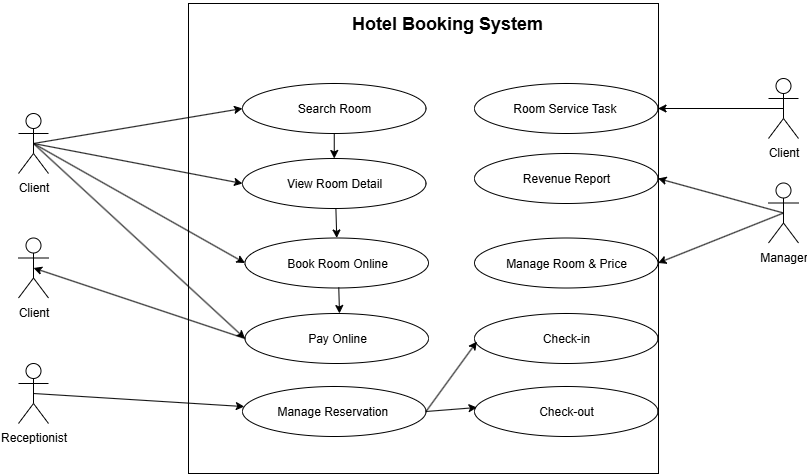

The diagram above was exported from draw.io. Its source (the exported page's mxGraphModel, read from the mxfile embedded in the PNG):
<mxGraphModel dx="1895" dy="2136" grid="1" gridSize="10" guides="1" tooltips="1" connect="1" arrows="1" fold="1" page="1" pageScale="1" pageWidth="850" pageHeight="1100" math="0" shadow="0">
  <root>
    <mxCell id="0" />
    <mxCell id="1" parent="0" />
    <mxCell id="g4NdSN-ebCG9v2U7Fx2P-43" value="Client" style="shape=umlActor;verticalLabelPosition=bottom;verticalAlign=top;html=1;outlineConnect=0;" parent="1" vertex="1">
      <mxGeometry x="30" y="-710" width="30" height="60" as="geometry" />
    </mxCell>
    <mxCell id="g4NdSN-ebCG9v2U7Fx2P-45" value="" style="whiteSpace=wrap;html=1;aspect=fixed;" parent="1" vertex="1">
      <mxGeometry x="200" y="-820" width="470" height="470" as="geometry" />
    </mxCell>
    <mxCell id="g4NdSN-ebCG9v2U7Fx2P-50" value="&lt;span style=&quot;font-size: 18px;&quot;&gt;Hotel Booking System&lt;/span&gt;" style="text;html=1;align=center;verticalAlign=middle;whiteSpace=wrap;rounded=0;fontStyle=1;fontSize=30;" parent="1" vertex="1">
      <mxGeometry x="318.5" y="-820" width="280" height="30" as="geometry" />
    </mxCell>
    <mxCell id="g4NdSN-ebCG9v2U7Fx2P-83" value="" style="endArrow=classic;html=1;rounded=0;exitX=0.5;exitY=0.5;exitDx=0;exitDy=0;exitPerimeter=0;entryX=0;entryY=0.5;entryDx=0;entryDy=0;" parent="1" source="g4NdSN-ebCG9v2U7Fx2P-43" target="sNcjZf-1YaCqJx2w5taK-6" edge="1">
      <mxGeometry width="50" height="50" relative="1" as="geometry">
        <mxPoint x="80" y="-620" as="sourcePoint" />
        <mxPoint x="256.50000000000045" y="-755" as="targetPoint" />
      </mxGeometry>
    </mxCell>
    <mxCell id="3RKcA7T4iZ-rjZH2r5I0-6" value="View Room Detail" style="ellipse;whiteSpace=wrap;html=1;" parent="1" vertex="1">
      <mxGeometry x="254" y="-665" width="183.5" height="50" as="geometry" />
    </mxCell>
    <mxCell id="3RKcA7T4iZ-rjZH2r5I0-11" value="Manager" style="shape=umlActor;verticalLabelPosition=bottom;verticalAlign=top;html=1;outlineConnect=0;" parent="1" vertex="1">
      <mxGeometry x="780" y="-640.5" width="30" height="60" as="geometry" />
    </mxCell>
    <mxCell id="sNcjZf-1YaCqJx2w5taK-6" value="Search Room" style="ellipse;whiteSpace=wrap;html=1;" parent="1" vertex="1">
      <mxGeometry x="254" y="-740" width="183.5" height="50" as="geometry" />
    </mxCell>
    <mxCell id="sNcjZf-1YaCqJx2w5taK-8" value="Pay Online" style="ellipse;whiteSpace=wrap;html=1;" parent="1" vertex="1">
      <mxGeometry x="256.5" y="-510" width="183.5" height="50" as="geometry" />
    </mxCell>
    <mxCell id="sNcjZf-1YaCqJx2w5taK-9" value="Manage Room &amp;amp; Price" style="ellipse;whiteSpace=wrap;html=1;" parent="1" vertex="1">
      <mxGeometry x="486" y="-585.5" width="183.5" height="50" as="geometry" />
    </mxCell>
    <mxCell id="sNcjZf-1YaCqJx2w5taK-10" value="Manage Reservation&amp;nbsp;" style="ellipse;whiteSpace=wrap;html=1;" parent="1" vertex="1">
      <mxGeometry x="254" y="-437" width="183.5" height="50" as="geometry" />
    </mxCell>
    <mxCell id="sNcjZf-1YaCqJx2w5taK-11" value="Room Service Task&amp;nbsp;" style="ellipse;whiteSpace=wrap;html=1;" parent="1" vertex="1">
      <mxGeometry x="486" y="-740" width="183.5" height="50" as="geometry" />
    </mxCell>
    <mxCell id="sNcjZf-1YaCqJx2w5taK-12" value="Revenue Report" style="ellipse;whiteSpace=wrap;html=1;" parent="1" vertex="1">
      <mxGeometry x="486" y="-670" width="183.5" height="50" as="geometry" />
    </mxCell>
    <mxCell id="sNcjZf-1YaCqJx2w5taK-13" value="Check-in" style="ellipse;whiteSpace=wrap;html=1;" parent="1" vertex="1">
      <mxGeometry x="486" y="-510" width="183.5" height="50" as="geometry" />
    </mxCell>
    <mxCell id="sNcjZf-1YaCqJx2w5taK-14" value="Check-out" style="ellipse;whiteSpace=wrap;html=1;" parent="1" vertex="1">
      <mxGeometry x="486" y="-437" width="183.5" height="50" as="geometry" />
    </mxCell>
    <mxCell id="sNcjZf-1YaCqJx2w5taK-15" value="Receptionist" style="shape=umlActor;verticalLabelPosition=bottom;verticalAlign=top;html=1;outlineConnect=0;" parent="1" vertex="1">
      <mxGeometry x="30" y="-460" width="30" height="60" as="geometry" />
    </mxCell>
    <mxCell id="sNcjZf-1YaCqJx2w5taK-17" value="Client" style="shape=umlActor;verticalLabelPosition=bottom;verticalAlign=top;html=1;outlineConnect=0;" parent="1" vertex="1">
      <mxGeometry x="780" y="-745" width="30" height="60" as="geometry" />
    </mxCell>
    <mxCell id="sNcjZf-1YaCqJx2w5taK-19" value="" style="endArrow=classic;html=1;rounded=0;exitX=0.5;exitY=0.5;exitDx=0;exitDy=0;exitPerimeter=0;entryX=1;entryY=0.5;entryDx=0;entryDy=0;" parent="1" source="sNcjZf-1YaCqJx2w5taK-17" target="sNcjZf-1YaCqJx2w5taK-11" edge="1">
      <mxGeometry width="50" height="50" relative="1" as="geometry">
        <mxPoint x="160" y="-800" as="sourcePoint" />
        <mxPoint x="371.50000000000045" y="-695" as="targetPoint" />
      </mxGeometry>
    </mxCell>
    <mxCell id="sNcjZf-1YaCqJx2w5taK-24" value="Book Room Online" style="ellipse;whiteSpace=wrap;html=1;" parent="1" vertex="1">
      <mxGeometry x="256.5" y="-585.5" width="183.5" height="50" as="geometry" />
    </mxCell>
    <mxCell id="sNcjZf-1YaCqJx2w5taK-30" value="" style="endArrow=classic;html=1;rounded=0;exitX=0.5;exitY=0.5;exitDx=0;exitDy=0;exitPerimeter=0;entryX=0;entryY=0.5;entryDx=0;entryDy=0;" parent="1" source="g4NdSN-ebCG9v2U7Fx2P-43" target="3RKcA7T4iZ-rjZH2r5I0-6" edge="1">
      <mxGeometry width="50" height="50" relative="1" as="geometry">
        <mxPoint x="190" y="-635" as="sourcePoint" />
        <mxPoint x="399" y="-670" as="targetPoint" />
      </mxGeometry>
    </mxCell>
    <mxCell id="sNcjZf-1YaCqJx2w5taK-31" value="" style="endArrow=classic;html=1;rounded=0;exitX=0.5;exitY=0.5;exitDx=0;exitDy=0;exitPerimeter=0;entryX=0;entryY=0.5;entryDx=0;entryDy=0;" parent="1" source="g4NdSN-ebCG9v2U7Fx2P-43" target="sNcjZf-1YaCqJx2w5taK-24" edge="1">
      <mxGeometry width="50" height="50" relative="1" as="geometry">
        <mxPoint x="230" y="-610" as="sourcePoint" />
        <mxPoint x="439" y="-570" as="targetPoint" />
      </mxGeometry>
    </mxCell>
    <mxCell id="sNcjZf-1YaCqJx2w5taK-32" value="" style="endArrow=classic;html=1;rounded=0;exitX=0.5;exitY=0.5;exitDx=0;exitDy=0;exitPerimeter=0;entryX=0;entryY=0.5;entryDx=0;entryDy=0;" parent="1" source="g4NdSN-ebCG9v2U7Fx2P-43" target="sNcjZf-1YaCqJx2w5taK-8" edge="1">
      <mxGeometry width="50" height="50" relative="1" as="geometry">
        <mxPoint x="130" y="-580" as="sourcePoint" />
        <mxPoint x="342" y="-460" as="targetPoint" />
      </mxGeometry>
    </mxCell>
    <mxCell id="sNcjZf-1YaCqJx2w5taK-33" value="" style="endArrow=classic;html=1;rounded=0;exitX=0.5;exitY=1;exitDx=0;exitDy=0;entryX=0.5;entryY=0;entryDx=0;entryDy=0;" parent="1" source="sNcjZf-1YaCqJx2w5taK-6" target="3RKcA7T4iZ-rjZH2r5I0-6" edge="1">
      <mxGeometry width="50" height="50" relative="1" as="geometry">
        <mxPoint x="160" y="-635" as="sourcePoint" />
        <mxPoint x="369" y="-670" as="targetPoint" />
      </mxGeometry>
    </mxCell>
    <mxCell id="sNcjZf-1YaCqJx2w5taK-34" value="" style="endArrow=classic;html=1;rounded=0;exitX=0.509;exitY=1.002;exitDx=0;exitDy=0;exitPerimeter=0;" parent="1" edge="1" target="sNcjZf-1YaCqJx2w5taK-24" source="3RKcA7T4iZ-rjZH2r5I0-6">
      <mxGeometry width="50" height="50" relative="1" as="geometry">
        <mxPoint x="349" y="-620" as="sourcePoint" />
        <mxPoint x="330" y="-645" as="targetPoint" />
      </mxGeometry>
    </mxCell>
    <mxCell id="yfV08isFHitsaEFfhwuw-2" value="" style="endArrow=classic;html=1;rounded=0;exitX=0.511;exitY=0.989;exitDx=0;exitDy=0;exitPerimeter=0;" edge="1" parent="1" source="sNcjZf-1YaCqJx2w5taK-24">
      <mxGeometry width="50" height="50" relative="1" as="geometry">
        <mxPoint x="351" y="-530" as="sourcePoint" />
        <mxPoint x="351" y="-510" as="targetPoint" />
      </mxGeometry>
    </mxCell>
    <mxCell id="yfV08isFHitsaEFfhwuw-3" value="" style="endArrow=classic;html=1;rounded=0;exitX=0.5;exitY=0.5;exitDx=0;exitDy=0;exitPerimeter=0;" edge="1" parent="1" source="sNcjZf-1YaCqJx2w5taK-15" target="sNcjZf-1YaCqJx2w5taK-10">
      <mxGeometry width="50" height="50" relative="1" as="geometry">
        <mxPoint x="140" y="-570" as="sourcePoint" />
        <mxPoint x="351" y="-375" as="targetPoint" />
      </mxGeometry>
    </mxCell>
    <mxCell id="yfV08isFHitsaEFfhwuw-5" value="" style="endArrow=classic;html=1;rounded=0;exitX=1;exitY=0.5;exitDx=0;exitDy=0;entryX=0.013;entryY=0.561;entryDx=0;entryDy=0;entryPerimeter=0;" edge="1" parent="1" source="sNcjZf-1YaCqJx2w5taK-10" target="sNcjZf-1YaCqJx2w5taK-13">
      <mxGeometry width="50" height="50" relative="1" as="geometry">
        <mxPoint x="340" y="-520" as="sourcePoint" />
        <mxPoint x="341" y="-494" as="targetPoint" />
      </mxGeometry>
    </mxCell>
    <mxCell id="yfV08isFHitsaEFfhwuw-6" value="" style="endArrow=classic;html=1;rounded=0;entryX=0.002;entryY=0.599;entryDx=0;entryDy=0;entryPerimeter=0;exitX=1;exitY=0.5;exitDx=0;exitDy=0;" edge="1" parent="1" source="sNcjZf-1YaCqJx2w5taK-10">
      <mxGeometry width="50" height="50" relative="1" as="geometry">
        <mxPoint x="440" y="-408" as="sourcePoint" />
        <mxPoint x="488.5" y="-416" as="targetPoint" />
      </mxGeometry>
    </mxCell>
    <mxCell id="yfV08isFHitsaEFfhwuw-8" value="" style="endArrow=classic;html=1;rounded=0;exitX=0.5;exitY=0.5;exitDx=0;exitDy=0;exitPerimeter=0;entryX=1;entryY=0.5;entryDx=0;entryDy=0;" edge="1" parent="1" source="3RKcA7T4iZ-rjZH2r5I0-11" target="sNcjZf-1YaCqJx2w5taK-12">
      <mxGeometry width="50" height="50" relative="1" as="geometry">
        <mxPoint x="826" y="-710" as="sourcePoint" />
        <mxPoint x="700" y="-710" as="targetPoint" />
      </mxGeometry>
    </mxCell>
    <mxCell id="yfV08isFHitsaEFfhwuw-9" value="" style="endArrow=classic;html=1;rounded=0;exitX=0.5;exitY=0.5;exitDx=0;exitDy=0;exitPerimeter=0;entryX=1;entryY=0.5;entryDx=0;entryDy=0;" edge="1" parent="1" source="3RKcA7T4iZ-rjZH2r5I0-11" target="sNcjZf-1YaCqJx2w5taK-9">
      <mxGeometry width="50" height="50" relative="1" as="geometry">
        <mxPoint x="846" y="-585" as="sourcePoint" />
        <mxPoint x="720" y="-620" as="targetPoint" />
      </mxGeometry>
    </mxCell>
    <mxCell id="yfV08isFHitsaEFfhwuw-10" value="Client" style="shape=umlActor;verticalLabelPosition=bottom;verticalAlign=top;html=1;outlineConnect=0;" vertex="1" parent="1">
      <mxGeometry x="30" y="-585.5" width="30" height="60" as="geometry" />
    </mxCell>
    <mxCell id="yfV08isFHitsaEFfhwuw-12" value="" style="endArrow=classic;html=1;rounded=0;exitX=0;exitY=0.5;exitDx=0;exitDy=0;entryX=0.5;entryY=0.5;entryDx=0;entryDy=0;entryPerimeter=0;" edge="1" parent="1" source="sNcjZf-1YaCqJx2w5taK-8" target="yfV08isFHitsaEFfhwuw-10">
      <mxGeometry width="50" height="50" relative="1" as="geometry">
        <mxPoint x="190" y="-420" as="sourcePoint" />
        <mxPoint x="402" y="-225" as="targetPoint" />
      </mxGeometry>
    </mxCell>
  </root>
</mxGraphModel>